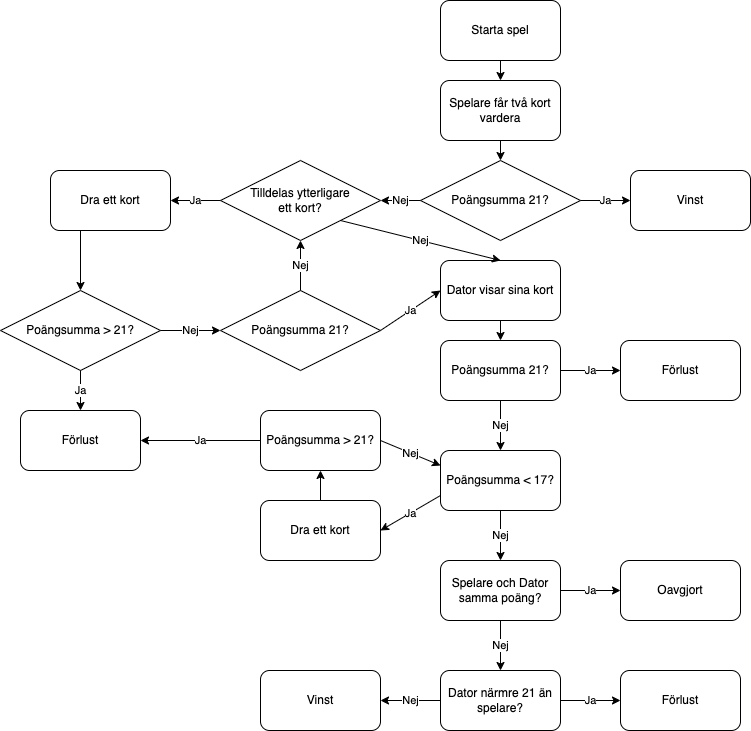

The diagram above was exported from draw.io. Its source (the exported page's mxGraphModel, read from the mxfile embedded in the PNG):
<mxGraphModel dx="1426" dy="826" grid="0" gridSize="10" guides="1" tooltips="1" connect="1" arrows="1" fold="1" page="1" pageScale="1" pageWidth="1100" pageHeight="850" background="none" math="0" shadow="0">
  <root>
    <mxCell id="0" />
    <mxCell id="1" parent="0" />
    <mxCell id="7_xaoFCb52xgyfZI4kOo-1" value="Starta spel" style="rounded=1;whiteSpace=wrap;html=1;" vertex="1" parent="1">
      <mxGeometry x="460" y="20" width="120" height="60" as="geometry" />
    </mxCell>
    <mxCell id="7_xaoFCb52xgyfZI4kOo-2" value="Spelare får två kort vardera" style="rounded=1;whiteSpace=wrap;html=1;" vertex="1" parent="1">
      <mxGeometry x="460" y="100" width="120" height="60" as="geometry" />
    </mxCell>
    <mxCell id="7_xaoFCb52xgyfZI4kOo-3" value="Tilldelas ytterligare&lt;br&gt;ett kort?" style="rhombus;whiteSpace=wrap;html=1;" vertex="1" parent="1">
      <mxGeometry x="240" y="180" width="160" height="80" as="geometry" />
    </mxCell>
    <mxCell id="7_xaoFCb52xgyfZI4kOo-4" value="Dra ett kort" style="rounded=1;whiteSpace=wrap;html=1;" vertex="1" parent="1">
      <mxGeometry x="70" y="190" width="120" height="60" as="geometry" />
    </mxCell>
    <mxCell id="7_xaoFCb52xgyfZI4kOo-5" value="Dator visar sina kort" style="rounded=1;whiteSpace=wrap;html=1;" vertex="1" parent="1">
      <mxGeometry x="460" y="280" width="120" height="60" as="geometry" />
    </mxCell>
    <mxCell id="7_xaoFCb52xgyfZI4kOo-6" value="" style="endArrow=classic;html=1;rounded=0;exitX=0.5;exitY=1;exitDx=0;exitDy=0;entryX=0.5;entryY=0;entryDx=0;entryDy=0;" edge="1" parent="1" source="7_xaoFCb52xgyfZI4kOo-1" target="7_xaoFCb52xgyfZI4kOo-2">
      <mxGeometry width="50" height="50" relative="1" as="geometry">
        <mxPoint x="520" y="430" as="sourcePoint" />
        <mxPoint x="530" y="160" as="targetPoint" />
      </mxGeometry>
    </mxCell>
    <mxCell id="7_xaoFCb52xgyfZI4kOo-7" value="" style="endArrow=classic;html=1;rounded=0;exitX=0.5;exitY=1;exitDx=0;exitDy=0;entryX=0.5;entryY=0;entryDx=0;entryDy=0;" edge="1" parent="1" source="7_xaoFCb52xgyfZI4kOo-2" target="7_xaoFCb52xgyfZI4kOo-8">
      <mxGeometry width="50" height="50" relative="1" as="geometry">
        <mxPoint x="520" y="430" as="sourcePoint" />
        <mxPoint x="380" y="190" as="targetPoint" />
      </mxGeometry>
    </mxCell>
    <mxCell id="7_xaoFCb52xgyfZI4kOo-8" value="Poängsumma 21?" style="rhombus;whiteSpace=wrap;html=1;" vertex="1" parent="1">
      <mxGeometry x="440" y="180" width="160" height="80" as="geometry" />
    </mxCell>
    <mxCell id="7_xaoFCb52xgyfZI4kOo-9" value="Vinst" style="rounded=1;whiteSpace=wrap;html=1;" vertex="1" parent="1">
      <mxGeometry x="650" y="190" width="120" height="60" as="geometry" />
    </mxCell>
    <mxCell id="7_xaoFCb52xgyfZI4kOo-10" value="Ja" style="endArrow=classic;html=1;rounded=0;exitX=1;exitY=0.5;exitDx=0;exitDy=0;entryX=0;entryY=0.5;entryDx=0;entryDy=0;" edge="1" parent="1" source="7_xaoFCb52xgyfZI4kOo-8" target="7_xaoFCb52xgyfZI4kOo-9">
      <mxGeometry width="50" height="50" relative="1" as="geometry">
        <mxPoint x="520" y="440" as="sourcePoint" />
        <mxPoint x="570" y="390" as="targetPoint" />
      </mxGeometry>
    </mxCell>
    <mxCell id="7_xaoFCb52xgyfZI4kOo-11" value="Nej" style="endArrow=classic;html=1;rounded=0;exitX=0;exitY=0.5;exitDx=0;exitDy=0;entryX=1;entryY=0.5;entryDx=0;entryDy=0;" edge="1" parent="1" source="7_xaoFCb52xgyfZI4kOo-8" target="7_xaoFCb52xgyfZI4kOo-3">
      <mxGeometry width="50" height="50" relative="1" as="geometry">
        <mxPoint x="520" y="440" as="sourcePoint" />
        <mxPoint x="570" y="390" as="targetPoint" />
      </mxGeometry>
    </mxCell>
    <mxCell id="7_xaoFCb52xgyfZI4kOo-14" value="Poängsumma 21?" style="rhombus;whiteSpace=wrap;html=1;" vertex="1" parent="1">
      <mxGeometry x="240" y="310" width="160" height="80" as="geometry" />
    </mxCell>
    <mxCell id="7_xaoFCb52xgyfZI4kOo-15" value="Nej" style="endArrow=classic;html=1;rounded=0;exitX=1;exitY=1;exitDx=0;exitDy=0;entryX=0.5;entryY=0;entryDx=0;entryDy=0;" edge="1" parent="1" source="7_xaoFCb52xgyfZI4kOo-3" target="7_xaoFCb52xgyfZI4kOo-5">
      <mxGeometry width="50" height="50" relative="1" as="geometry">
        <mxPoint x="520" y="440" as="sourcePoint" />
        <mxPoint x="570" y="390" as="targetPoint" />
      </mxGeometry>
    </mxCell>
    <mxCell id="7_xaoFCb52xgyfZI4kOo-16" value="Ja" style="endArrow=classic;html=1;rounded=0;exitX=0;exitY=0.5;exitDx=0;exitDy=0;entryX=1;entryY=0.5;entryDx=0;entryDy=0;" edge="1" parent="1" source="7_xaoFCb52xgyfZI4kOo-3" target="7_xaoFCb52xgyfZI4kOo-4">
      <mxGeometry width="50" height="50" relative="1" as="geometry">
        <mxPoint x="490" y="390" as="sourcePoint" />
        <mxPoint x="540" y="430" as="targetPoint" />
      </mxGeometry>
    </mxCell>
    <mxCell id="7_xaoFCb52xgyfZI4kOo-17" value="" style="endArrow=classic;html=1;rounded=0;exitX=0.25;exitY=1;exitDx=0;exitDy=0;entryX=0.5;entryY=0;entryDx=0;entryDy=0;" edge="1" parent="1" source="7_xaoFCb52xgyfZI4kOo-4" target="7_xaoFCb52xgyfZI4kOo-20">
      <mxGeometry width="50" height="50" relative="1" as="geometry">
        <mxPoint x="370" y="370" as="sourcePoint" />
        <mxPoint x="180" y="440" as="targetPoint" />
      </mxGeometry>
    </mxCell>
    <mxCell id="7_xaoFCb52xgyfZI4kOo-18" value="Ja" style="endArrow=classic;html=1;rounded=0;exitX=1;exitY=0.5;exitDx=0;exitDy=0;entryX=0;entryY=0.5;entryDx=0;entryDy=0;" edge="1" parent="1" source="7_xaoFCb52xgyfZI4kOo-14" target="7_xaoFCb52xgyfZI4kOo-5">
      <mxGeometry width="50" height="50" relative="1" as="geometry">
        <mxPoint x="270" y="400" as="sourcePoint" />
        <mxPoint x="310" y="440" as="targetPoint" />
      </mxGeometry>
    </mxCell>
    <mxCell id="7_xaoFCb52xgyfZI4kOo-19" value="Nej" style="endArrow=classic;html=1;rounded=0;exitX=0.5;exitY=0;exitDx=0;exitDy=0;entryX=0.5;entryY=1;entryDx=0;entryDy=0;" edge="1" parent="1" source="7_xaoFCb52xgyfZI4kOo-14" target="7_xaoFCb52xgyfZI4kOo-3">
      <mxGeometry width="50" height="50" relative="1" as="geometry">
        <mxPoint x="430" y="460" as="sourcePoint" />
        <mxPoint x="480" y="460" as="targetPoint" />
      </mxGeometry>
    </mxCell>
    <mxCell id="7_xaoFCb52xgyfZI4kOo-20" value="Poängsumma &amp;gt; 21?" style="rhombus;whiteSpace=wrap;html=1;" vertex="1" parent="1">
      <mxGeometry x="20" y="310" width="160" height="80" as="geometry" />
    </mxCell>
    <mxCell id="7_xaoFCb52xgyfZI4kOo-21" value="Förlust" style="rounded=1;whiteSpace=wrap;html=1;" vertex="1" parent="1">
      <mxGeometry x="40" y="430" width="120" height="60" as="geometry" />
    </mxCell>
    <mxCell id="7_xaoFCb52xgyfZI4kOo-22" value="Ja" style="endArrow=classic;html=1;rounded=0;exitX=0.5;exitY=1;exitDx=0;exitDy=0;entryX=0.5;entryY=0;entryDx=0;entryDy=0;" edge="1" parent="1" source="7_xaoFCb52xgyfZI4kOo-20" target="7_xaoFCb52xgyfZI4kOo-21">
      <mxGeometry width="50" height="50" relative="1" as="geometry">
        <mxPoint x="210" y="400" as="sourcePoint" />
        <mxPoint x="180" y="420" as="targetPoint" />
      </mxGeometry>
    </mxCell>
    <mxCell id="7_xaoFCb52xgyfZI4kOo-23" value="Nej" style="endArrow=classic;html=1;rounded=0;exitX=1;exitY=0.5;exitDx=0;exitDy=0;entryX=0;entryY=0.5;entryDx=0;entryDy=0;" edge="1" parent="1" source="7_xaoFCb52xgyfZI4kOo-20" target="7_xaoFCb52xgyfZI4kOo-14">
      <mxGeometry width="50" height="50" relative="1" as="geometry">
        <mxPoint x="520" y="440" as="sourcePoint" />
        <mxPoint x="570" y="390" as="targetPoint" />
      </mxGeometry>
    </mxCell>
    <mxCell id="7_xaoFCb52xgyfZI4kOo-24" value="" style="endArrow=classic;html=1;rounded=0;exitX=0.5;exitY=1;exitDx=0;exitDy=0;entryX=0.5;entryY=0;entryDx=0;entryDy=0;" edge="1" parent="1" source="7_xaoFCb52xgyfZI4kOo-5" target="7_xaoFCb52xgyfZI4kOo-25">
      <mxGeometry width="50" height="50" relative="1" as="geometry">
        <mxPoint x="590" y="520" as="sourcePoint" />
        <mxPoint x="530" y="520" as="targetPoint" />
      </mxGeometry>
    </mxCell>
    <mxCell id="7_xaoFCb52xgyfZI4kOo-25" value="Poängsumma 21?" style="rounded=1;whiteSpace=wrap;html=1;" vertex="1" parent="1">
      <mxGeometry x="460" y="360" width="120" height="60" as="geometry" />
    </mxCell>
    <mxCell id="7_xaoFCb52xgyfZI4kOo-28" value="Förlust" style="rounded=1;whiteSpace=wrap;html=1;" vertex="1" parent="1">
      <mxGeometry x="640" y="360" width="120" height="60" as="geometry" />
    </mxCell>
    <mxCell id="7_xaoFCb52xgyfZI4kOo-29" value="Ja" style="endArrow=classic;html=1;rounded=0;exitX=1;exitY=0.5;exitDx=0;exitDy=0;entryX=0;entryY=0.5;entryDx=0;entryDy=0;" edge="1" parent="1" source="7_xaoFCb52xgyfZI4kOo-25" target="7_xaoFCb52xgyfZI4kOo-28">
      <mxGeometry width="50" height="50" relative="1" as="geometry">
        <mxPoint x="540" y="490" as="sourcePoint" />
        <mxPoint x="540" y="530" as="targetPoint" />
      </mxGeometry>
    </mxCell>
    <mxCell id="7_xaoFCb52xgyfZI4kOo-30" value="Poängsumma &amp;lt; 17?" style="rounded=1;whiteSpace=wrap;html=1;" vertex="1" parent="1">
      <mxGeometry x="460" y="470" width="120" height="60" as="geometry" />
    </mxCell>
    <mxCell id="7_xaoFCb52xgyfZI4kOo-31" value="Spelare och Dator samma poäng?" style="rounded=1;whiteSpace=wrap;html=1;" vertex="1" parent="1">
      <mxGeometry x="460" y="580" width="120" height="60" as="geometry" />
    </mxCell>
    <mxCell id="7_xaoFCb52xgyfZI4kOo-32" value="Dator närmre 21 än spelare?" style="rounded=1;whiteSpace=wrap;html=1;" vertex="1" parent="1">
      <mxGeometry x="460" y="690" width="120" height="60" as="geometry" />
    </mxCell>
    <mxCell id="7_xaoFCb52xgyfZI4kOo-33" value="Vinst" style="rounded=1;whiteSpace=wrap;html=1;" vertex="1" parent="1">
      <mxGeometry x="280" y="690" width="120" height="60" as="geometry" />
    </mxCell>
    <mxCell id="7_xaoFCb52xgyfZI4kOo-34" value="Förlust" style="rounded=1;whiteSpace=wrap;html=1;" vertex="1" parent="1">
      <mxGeometry x="640" y="690" width="120" height="60" as="geometry" />
    </mxCell>
    <mxCell id="7_xaoFCb52xgyfZI4kOo-35" value="Oavgjort" style="rounded=1;whiteSpace=wrap;html=1;" vertex="1" parent="1">
      <mxGeometry x="640" y="580" width="120" height="60" as="geometry" />
    </mxCell>
    <mxCell id="7_xaoFCb52xgyfZI4kOo-36" value="Nej" style="endArrow=classic;html=1;rounded=0;exitX=0.5;exitY=1;exitDx=0;exitDy=0;entryX=0.5;entryY=0;entryDx=0;entryDy=0;" edge="1" parent="1" source="7_xaoFCb52xgyfZI4kOo-25" target="7_xaoFCb52xgyfZI4kOo-30">
      <mxGeometry width="50" height="50" relative="1" as="geometry">
        <mxPoint x="540" y="490" as="sourcePoint" />
        <mxPoint x="540" y="530" as="targetPoint" />
      </mxGeometry>
    </mxCell>
    <mxCell id="7_xaoFCb52xgyfZI4kOo-37" value="Nej" style="endArrow=classic;html=1;rounded=0;exitX=0.5;exitY=1;exitDx=0;exitDy=0;entryX=0.5;entryY=0;entryDx=0;entryDy=0;" edge="1" parent="1" source="7_xaoFCb52xgyfZI4kOo-30" target="7_xaoFCb52xgyfZI4kOo-31">
      <mxGeometry width="50" height="50" relative="1" as="geometry">
        <mxPoint x="540" y="490" as="sourcePoint" />
        <mxPoint x="540" y="530" as="targetPoint" />
      </mxGeometry>
    </mxCell>
    <mxCell id="7_xaoFCb52xgyfZI4kOo-38" value="Nej" style="endArrow=classic;html=1;rounded=0;exitX=0.5;exitY=1;exitDx=0;exitDy=0;entryX=0.5;entryY=0;entryDx=0;entryDy=0;" edge="1" parent="1" source="7_xaoFCb52xgyfZI4kOo-31" target="7_xaoFCb52xgyfZI4kOo-32">
      <mxGeometry width="50" height="50" relative="1" as="geometry">
        <mxPoint x="540" y="490" as="sourcePoint" />
        <mxPoint x="540" y="530" as="targetPoint" />
      </mxGeometry>
    </mxCell>
    <mxCell id="7_xaoFCb52xgyfZI4kOo-39" value="Ja" style="endArrow=classic;html=1;rounded=0;exitX=1;exitY=0.5;exitDx=0;exitDy=0;entryX=0;entryY=0.5;entryDx=0;entryDy=0;" edge="1" parent="1" source="7_xaoFCb52xgyfZI4kOo-31" target="7_xaoFCb52xgyfZI4kOo-35">
      <mxGeometry width="50" height="50" relative="1" as="geometry">
        <mxPoint x="590" y="400" as="sourcePoint" />
        <mxPoint x="650" y="400" as="targetPoint" />
      </mxGeometry>
    </mxCell>
    <mxCell id="7_xaoFCb52xgyfZI4kOo-40" value="Ja" style="endArrow=classic;html=1;rounded=0;exitX=1;exitY=0.5;exitDx=0;exitDy=0;entryX=0;entryY=0.5;entryDx=0;entryDy=0;" edge="1" parent="1" source="7_xaoFCb52xgyfZI4kOo-32" target="7_xaoFCb52xgyfZI4kOo-34">
      <mxGeometry width="50" height="50" relative="1" as="geometry">
        <mxPoint x="590" y="620" as="sourcePoint" />
        <mxPoint x="650" y="620" as="targetPoint" />
      </mxGeometry>
    </mxCell>
    <mxCell id="7_xaoFCb52xgyfZI4kOo-41" value="Nej" style="endArrow=classic;html=1;rounded=0;exitX=0;exitY=0.5;exitDx=0;exitDy=0;entryX=1;entryY=0.5;entryDx=0;entryDy=0;" edge="1" parent="1" source="7_xaoFCb52xgyfZI4kOo-32" target="7_xaoFCb52xgyfZI4kOo-33">
      <mxGeometry width="50" height="50" relative="1" as="geometry">
        <mxPoint x="350" y="340" as="sourcePoint" />
        <mxPoint x="290" y="250" as="targetPoint" />
      </mxGeometry>
    </mxCell>
    <mxCell id="7_xaoFCb52xgyfZI4kOo-42" value="Dra ett kort" style="rounded=1;whiteSpace=wrap;html=1;" vertex="1" parent="1">
      <mxGeometry x="280" y="520" width="120" height="60" as="geometry" />
    </mxCell>
    <mxCell id="7_xaoFCb52xgyfZI4kOo-44" value="Ja" style="endArrow=classic;html=1;rounded=0;exitX=0;exitY=0.75;exitDx=0;exitDy=0;entryX=1;entryY=0.5;entryDx=0;entryDy=0;" edge="1" parent="1" source="7_xaoFCb52xgyfZI4kOo-30" target="7_xaoFCb52xgyfZI4kOo-42">
      <mxGeometry width="50" height="50" relative="1" as="geometry">
        <mxPoint x="250" y="230" as="sourcePoint" />
        <mxPoint x="200" y="230" as="targetPoint" />
      </mxGeometry>
    </mxCell>
    <mxCell id="7_xaoFCb52xgyfZI4kOo-45" value="Poängsumma &amp;gt; 21?" style="rounded=1;whiteSpace=wrap;html=1;" vertex="1" parent="1">
      <mxGeometry x="280" y="430" width="120" height="60" as="geometry" />
    </mxCell>
    <mxCell id="7_xaoFCb52xgyfZI4kOo-46" value="Ja" style="endArrow=classic;html=1;rounded=0;exitX=0;exitY=0.5;exitDx=0;exitDy=0;entryX=1;entryY=0.5;entryDx=0;entryDy=0;" edge="1" parent="1" source="7_xaoFCb52xgyfZI4kOo-45" target="7_xaoFCb52xgyfZI4kOo-21">
      <mxGeometry width="50" height="50" relative="1" as="geometry">
        <mxPoint x="470" y="510" as="sourcePoint" />
        <mxPoint x="240" y="550" as="targetPoint" />
      </mxGeometry>
    </mxCell>
    <mxCell id="7_xaoFCb52xgyfZI4kOo-48" value="" style="endArrow=classic;html=1;rounded=0;exitX=0.5;exitY=0;exitDx=0;exitDy=0;entryX=0.5;entryY=1;entryDx=0;entryDy=0;" edge="1" parent="1" source="7_xaoFCb52xgyfZI4kOo-42" target="7_xaoFCb52xgyfZI4kOo-45">
      <mxGeometry width="50" height="50" relative="1" as="geometry">
        <mxPoint x="590" y="410" as="sourcePoint" />
        <mxPoint x="640" y="360" as="targetPoint" />
      </mxGeometry>
    </mxCell>
    <mxCell id="7_xaoFCb52xgyfZI4kOo-49" value="Nej" style="endArrow=classic;html=1;rounded=0;exitX=1;exitY=0.5;exitDx=0;exitDy=0;entryX=0;entryY=0.25;entryDx=0;entryDy=0;" edge="1" parent="1" source="7_xaoFCb52xgyfZI4kOo-45" target="7_xaoFCb52xgyfZI4kOo-30">
      <mxGeometry width="50" height="50" relative="1" as="geometry">
        <mxPoint x="530" y="430" as="sourcePoint" />
        <mxPoint x="530" y="480" as="targetPoint" />
      </mxGeometry>
    </mxCell>
  </root>
</mxGraphModel>